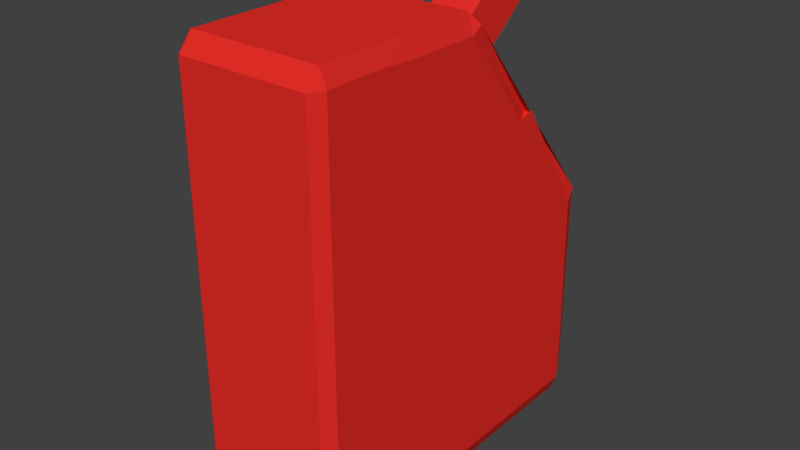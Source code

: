 # Source: FuelTank.blend  (saved by Blender 2.78.0; exported with 4.5.12 LTS)
import bpy
from mathutils import Matrix  # noqa: F401  (used for matrix-valued properties, if any)

bpy.ops.wm.read_factory_settings(use_empty=True)
scene = bpy.context.scene
scene.name = 'Scene'

# ---- collections
col_collection_1 = bpy.data.collections.new('Collection 1'); scene.collection.children.link(col_collection_1)

# ---- materials (node trees are filled in below, after node groups)
mat_fueltank = bpy.data.materials.new('fueltank')
mat_fueltank.alpha_threshold = 0.0
mat_fueltank.use_transparent_shadow = False
mat_fueltank.diffuse_color = (0.8, 0.02715, 0.02118, 1.0)
mat_fueltank.roughness = 0.5
mat_fueltank.line_color = (0.0, 0.0, 0.0, 1.0)

# ---- material node trees

# ---- world
world_world = bpy.data.worlds.new('World'); scene.world = world_world
world_world.color = (0.05088, 0.05088, 0.05088)
world_world.use_sun_shadow = False
world_world.sun_shadow_jitter_overblur = 0.0
world_world.cycles.sampling_method = 'MANUAL'

# ---- meshes
me_cube_001 = bpy.data.meshes.new('Cube.001')
me_cube_001.from_pydata([(-0.8333, -0.8333, -1.0), (-0.8333, -1.0, -0.8333), (-1.0, -0.8333, -0.8333), (-1.0, -0.8333, 0.8333), (-0.8333, -1.0, 0.8333), (-0.8333, -0.8333, 1.0), (-1.0, 0.8333, -0.8333), (-0.8333, 1.0, -0.8333), (-0.8333, 0.8333, -1.0), (-0.8333, 0.8333, 1.0), (-0.8333, 1.0, 0.8333), (-1.0, 0.8333, 0.8333), (1.0, -0.8333, -0.8333), (0.8333, -1.0, -0.8333), (0.8333, -0.8333, -1.0), (0.8333, -0.8333, 1.0), (0.8333, -1.0, 0.8333), (1.0, -0.8333, 0.8333), (0.8333, 1.0, -0.8333), (1.0, 0.8333, -0.8333), (0.8333, 0.8333, -1.0), (0.8333, 0.8333, 1.0), (1.0, 0.8333, 0.8333), (0.8333, 1.0, 0.8333), (-1.0, 0.8333, -0.8333), (-0.8333, 0.8333, -1.0), (-0.8333, 0.5, -1.0), (-1.0, 0.5, -0.8333), (-1.0, 0.5, -0.8333), (-0.8333, 0.5, -1.0), (-0.8333, 0.1667, -1.0), (-1.0, 0.1667, -0.8333), (-1.0, 0.1667, -0.8333), (-0.8333, 0.1667, -1.0), (-0.8333, -0.1667, -1.0), (-1.0, -0.1667, -0.8333), (-1.0, -0.1667, -0.8333), (-0.8333, -0.1667, -1.0), (-0.8333, -0.5, -1.0), (-1.0, -0.5, -0.8333), (-1.0, -0.8333, -0.8333), (-1.0, -0.5, -0.8333), (-0.8333, -0.5, -1.0), (-0.8333, -0.8333, -1.0), (-0.8333, -0.8333, 1.0), (-0.8333, -0.5, 1.0), (-1.0, -0.5, 0.8333), (-1.0, -0.8333, 0.8333), (-0.8333, -0.5, 1.0), (-0.8333, -0.1667, 1.0), (-1.0, -0.1667, 0.8333), (-1.0, -0.5, 0.8333), (-0.8333, -0.1667, 1.0), (-0.8333, 0.1667, 1.0), (-1.0, 0.1667, 0.8333), (-1.0, -0.1667, 0.8333), (-0.8333, 0.1667, 1.0), (-0.8333, 0.5, 1.0), (-1.0, 0.5, 0.8333), (-1.0, 0.1667, 0.8333), (-0.8333, 0.8333, 1.0), (-1.0, 0.8333, 0.8333), (-1.0, 0.5, 0.8333), (-0.8333, 0.5, 1.0), (0.8333, -0.8333, -1.0), (0.8333, -0.5, -1.0), (1.0, -0.5, -0.8333), (1.0, -0.8333, -0.8333), (0.8333, -0.5, -1.0), (0.8333, -0.1667, -1.0), (1.0, -0.1667, -0.8333), (1.0, -0.5, -0.8333), (0.8333, -0.1667, -1.0), (0.8333, 0.1667, -1.0), (1.0, 0.1667, -0.8333), (1.0, -0.1667, -0.8333), (0.8333, 0.1667, -1.0), (0.8333, 0.5, -1.0), (1.0, 0.5, -0.8333), (1.0, 0.1667, -0.8333), (0.8333, 0.8333, -1.0), (1.0, 0.8333, -0.8333), (1.0, 0.5, -0.8333), (0.8333, 0.5, -1.0), (1.0, 0.8333, 0.8333), (0.8333, 0.8333, 1.0), (0.8333, 0.5, 1.0), (1.0, 0.5, 0.8333), (1.0, 0.5, 0.8333), (0.8333, 0.5, 1.0), (0.8333, 0.1667, 1.0), (1.0, 0.1667, 0.8333), (1.0, 0.1667, 0.8333), (0.8333, 0.1667, 1.0), (0.8333, -0.1667, 1.0), (1.0, -0.1667, 0.8333), (1.0, -0.1667, 0.8333), (0.8333, -0.1667, 1.0), (0.8333, -0.5, 1.0), (1.0, -0.5, 0.8333), (1.0, -0.8333, 0.8333), (1.0, -0.5, 0.8333), (0.8333, -0.5, 1.0), (0.8333, -0.8333, 1.0), (0.8333, 1.0, -0.8333), (0.8333, 0.8333, -1.0), (0.5, 0.8333, -1.0), (0.5, 1.0, -0.8333), (0.5, 1.0, -0.8333), (0.5, 0.8333, -1.0), (0.1667, 0.8333, -1.0), (0.1667, 1.0, -0.8333), (0.1667, 1.0, -0.8333), (0.1667, 0.8333, -1.0), (-0.1667, 0.8333, -1.0), (-0.1667, 1.0, -0.8333), (-0.1667, 1.0, -0.8333), (-0.1667, 0.8333, -1.0), (-0.5, 0.8333, -1.0), (-0.5, 1.0, -0.8333), (-0.8333, 1.0, -0.8333), (-0.5, 1.0, -0.8333), (-0.5, 0.8333, -1.0), (-0.8333, 0.8333, -1.0), (-0.8333, 1.0, 0.8333), (-0.8333, 0.8333, 1.0), (-0.5, 0.8333, 1.0), (-0.5, 1.0, 0.8333), (-0.5, 1.0, 0.8333), (-0.5, 0.8333, 1.0), (-0.1667, 0.8333, 1.0), (-0.1667, 1.0, 0.8333), (-0.1667, 1.0, 0.8333), (-0.1667, 0.8333, 1.0), (0.1667, 0.8333, 1.0), (0.1667, 1.0, 0.8333), (0.1667, 1.0, 0.8333), (0.1667, 0.8333, 1.0), (0.5, 0.8333, 1.0), (0.5, 1.0, 0.8333), (0.8333, 1.0, 0.8333), (0.5, 1.0, 0.8333), (0.5, 0.8333, 1.0), (0.8333, 0.8333, 1.0), (-0.8333, -1.0, -0.8333), (-0.8333, -0.8333, -1.0), (-0.5, -0.8333, -1.0), (-0.5, -1.0, -0.8333), (-0.5, -1.0, -0.8333), (-0.5, -0.8333, -1.0), (-0.1667, -0.8333, -1.0), (-0.1667, -1.0, -0.8333), (-0.1667, -1.0, -0.8333), (-0.1667, -0.8333, -1.0), (0.1667, -0.8333, -1.0), (0.1667, -1.0, -0.8333), (0.1667, -1.0, -0.8333), (0.1667, -0.8333, -1.0), (0.5, -0.8333, -1.0), (0.5, -1.0, -0.8333), (0.8333, -1.0, -0.8333), (0.5, -1.0, -0.8333), (0.5, -0.8333, -1.0), (0.8333, -0.8333, -1.0), (0.8333, -1.0, 0.8333), (0.8333, -0.8333, 1.0), (0.5, -0.8333, 1.0), (0.5, -1.0, 0.8333), (0.5, -1.0, 0.8333), (0.5, -0.8333, 1.0), (0.1667, -0.8333, 1.0), (0.1667, -1.0, 0.8333), (0.1667, -1.0, 0.8333), (0.1667, -0.8333, 1.0), (-0.1667, -0.8333, 1.0), (-0.1667, -1.0, 0.8333), (-0.1667, -1.0, 0.8333), (-0.1667, -0.8333, 1.0), (-0.5, -0.8333, 1.0), (-0.5, -1.0, 0.8333), (-0.8333, -1.0, 0.8333), (-0.5, -1.0, 0.8333), (-0.5, -0.8333, 1.0), (-0.8333, -0.8333, 1.0), (-0.8333, 0.8333, 1.0), (-0.8333, 0.5, 1.0), (-0.5, 0.5, 1.0), (-0.5, 0.8333, 1.0), (-0.5, 0.8333, 1.0), (-0.5, 0.5, 1.0), (-0.1667, 0.5, 1.0), (-0.1667, 0.8333, 1.0), (-0.1667, 0.8333, 1.0), (-0.1667, 0.5, 1.0), (0.1667, 0.5, 1.0), (0.1667, 0.8333, 1.0), (0.1667, 0.8333, 1.0), (0.1667, 0.5, 1.0), (0.5, 0.5, 1.0), (0.5, 0.8333, 1.0), (0.8333, 0.8333, 1.0), (0.5, 0.8333, 1.0), (0.5, 0.5, 1.0), (0.8333, 0.5, 1.0), (-0.8333, 0.5, 1.0), (-0.8333, 0.1667, 1.0), (-0.5, 0.1667, 1.0), (-0.5, 0.5, 1.0), (-0.5, 0.5, 1.0), (-0.5, 0.1667, 1.0), (-0.1667, 0.1667, 1.0), (-0.1667, 0.5, 1.0), (-0.1667, 0.5, 1.0), (-0.1667, 0.1667, 1.0), (0.1667, 0.1667, 1.0), (0.1667, 0.5, 1.0), (0.1667, 0.5, 1.0), (0.1667, 0.1667, 1.0), (0.5, 0.1667, 1.0), (0.5, 0.5, 1.0), (0.8333, 0.5, 1.0), (0.5, 0.5, 1.0), (0.5, 0.1667, 1.0), (0.8333, 0.1667, 1.0), (-0.8333, 0.1667, 1.0), (-0.8333, -0.1667, 1.0), (-0.5, -0.1667, 1.0), (-0.5, 0.1667, 1.0), (-0.5, 0.1667, 1.0), (-0.5, -0.1667, 1.0), (-0.1667, -0.1667, 1.0), (-0.1667, 0.1667, 1.0), (-0.1667, 0.1667, 1.0), (-0.1667, -0.1667, 1.0), (0.1667, -0.1667, 1.0), (0.1667, 0.1667, 1.0), (0.1667, 0.1667, 1.0), (0.1667, -0.1667, 1.0), (0.5, -0.1667, 1.0), (0.5, 0.1667, 1.0), (0.8333, 0.1667, 1.0), (0.5, 0.1667, 1.0), (0.5, -0.1667, 1.0), (0.8333, -0.1667, 1.0), (-0.8333, -0.1667, 1.0), (-0.8333, -0.5, 1.0), (-0.5, -0.5, 1.0), (-0.5, -0.1667, 1.0), (-0.5, -0.1667, 1.0), (-0.5, -0.5, 1.0), (-0.1667, -0.5, 1.0), (-0.1667, -0.1667, 1.0), (-0.1667, -0.1667, 1.0), (-0.1667, -0.5, 1.0), (0.1667, -0.5, 1.0), (0.1667, -0.1667, 1.0), (0.1667, -0.1667, 1.0), (0.1667, -0.5, 1.0), (0.5, -0.5, 1.0), (0.5, -0.1667, 1.0), (0.8333, -0.1667, 1.0), (0.5, -0.1667, 1.0), (0.5, -0.5, 1.0), (0.8333, -0.5, 1.0), (-0.8333, -0.8333, 1.0), (-0.5, -0.8333, 1.0), (-0.5, -0.5, 1.0), (-0.8333, -0.5, 1.0), (-0.5, -0.8333, 1.0), (-0.1667, -0.8333, 1.0), (-0.1667, -0.5, 1.0), (-0.5, -0.5, 1.0), (-0.1667, -0.8333, 1.0), (0.1667, -0.8333, 1.0), (0.1667, -0.5, 1.0), (-0.1667, -0.5, 1.0), (0.1667, -0.8333, 1.0), (0.5, -0.8333, 1.0), (0.5, -0.5, 1.0), (0.1667, -0.5, 1.0), (0.8333, -0.8333, 1.0), (0.8333, -0.5, 1.0), (0.5, -0.5, 1.0), (0.5, -0.8333, 1.0), (0.8333, 0.8333, -1.0), (0.8333, 0.5, -1.0), (0.5, 0.5, -1.0), (0.5, 0.8333, -1.0), (0.5, 0.8333, -1.0), (0.5, 0.5, -1.0), (0.1667, 0.5, -1.0), (0.1667, 0.8333, -1.0), (0.1667, 0.8333, -1.0), (0.1667, 0.5, -1.0), (-0.1667, 0.5, -1.0), (-0.1667, 0.8333, -1.0), (-0.1667, 0.8333, -1.0), (-0.1667, 0.5, -1.0), (-0.5, 0.5, -1.0), (-0.5, 0.8333, -1.0), (-0.8333, 0.8333, -1.0), (-0.5, 0.8333, -1.0), (-0.5, 0.5, -1.0), (-0.8333, 0.5, -1.0), (0.8333, 0.5, -1.0), (0.8333, 0.1667, -1.0), (0.5, 0.1667, -1.0), (0.5, 0.5, -1.0), (0.5, 0.5, -1.0), (0.5, 0.1667, -1.0), (0.1667, 0.1667, -1.0), (0.1667, 0.5, -1.0), (0.1667, 0.5, -1.0), (0.1667, 0.1667, -1.0), (-0.1667, 0.1667, -1.0), (-0.1667, 0.5, -1.0), (-0.1667, 0.5, -1.0), (-0.1667, 0.1667, -1.0), (-0.5, 0.1667, -1.0), (-0.5, 0.5, -1.0), (-0.8333, 0.5, -1.0), (-0.5, 0.5, -1.0), (-0.5, 0.1667, -1.0), (-0.8333, 0.1667, -1.0), (0.8333, 0.1667, -1.0), (0.8333, -0.1667, -1.0), (0.5, -0.1667, -1.0), (0.5, 0.1667, -1.0), (0.5, 0.1667, -1.0), (0.5, -0.1667, -1.0), (0.1667, -0.1667, -1.0), (0.1667, 0.1667, -1.0), (0.1667, 0.1667, -1.0), (0.1667, -0.1667, -1.0), (-0.1667, -0.1667, -1.0), (-0.1667, 0.1667, -1.0), (-0.1667, 0.1667, -1.0), (-0.1667, -0.1667, -1.0), (-0.5, -0.1667, -1.0), (-0.5, 0.1667, -1.0), (-0.8333, 0.1667, -1.0), (-0.5, 0.1667, -1.0), (-0.5, -0.1667, -1.0), (-0.8333, -0.1667, -1.0), (0.8333, -0.1667, -1.0), (0.8333, -0.5, -1.0), (0.5, -0.5, -1.0), (0.5, -0.1667, -1.0), (0.5, -0.1667, -1.0), (0.5, -0.5, -1.0), (0.1667, -0.5, -1.0), (0.1667, -0.1667, -1.0), (0.1667, -0.1667, -1.0), (0.1667, -0.5, -1.0), (-0.1667, -0.5, -1.0), (-0.1667, -0.1667, -1.0), (-0.1667, -0.1667, -1.0), (-0.1667, -0.5, -1.0), (-0.5, -0.5, -1.0), (-0.5, -0.1667, -1.0), (-0.8333, -0.1667, -1.0), (-0.5, -0.1667, -1.0), (-0.5, -0.5, -1.0), (-0.8333, -0.5, -1.0), (0.8333, -0.8333, -1.0), (0.5, -0.8333, -1.0), (0.5, -0.5, -1.0), (0.8333, -0.5, -1.0), (0.5, -0.8333, -1.0), (0.1667, -0.8333, -1.0), (0.1667, -0.5, -1.0), (0.5, -0.5, -1.0), (0.1667, -0.8333, -1.0), (-0.1667, -0.8333, -1.0), (-0.1667, -0.5, -1.0), (0.1667, -0.5, -1.0), (-0.1667, -0.8333, -1.0), (-0.5, -0.8333, -1.0), (-0.5, -0.5, -1.0), (-0.1667, -0.5, -1.0), (-0.8333, -0.8333, -1.0), (-0.8333, -0.5, -1.0), (-0.5, -0.5, -1.0), (-0.5, -0.8333, -1.0)], [], [(125, 9, 60, 184), (21, 143, 200, 85), (103, 280, 165, 15), (264, 44, 5, 183), (67, 100, 17, 12), (7, 10, 124, 120), (13, 16, 164, 160), (71, 99, 101, 66), (185, 63, 57, 204), (205, 56, 53, 224), (225, 52, 49, 244), (104, 140, 23, 18), (86, 203, 220, 89), (82, 87, 88, 78), (79, 91, 92, 74), (75, 95, 96, 70), (105, 20, 80, 284), (285, 83, 77, 304), (305, 76, 73, 324), (325, 72, 69, 344), (345, 68, 65, 367), (144, 180, 4, 1), (38, 363, 381, 42), (34, 343, 360, 37), (30, 323, 340, 33), (26, 303, 320, 29), (245, 48, 45, 267), (362, 358, 378, 382), (357, 354, 374, 379), (353, 350, 370, 375), (41, 46, 51, 39), (349, 346, 366, 371), (342, 338, 359, 361), (337, 334, 355, 356), (333, 330, 351, 352), (36, 50, 55, 35), (329, 326, 347, 348), (322, 318, 339, 341), (317, 314, 335, 336), (313, 310, 331, 332), (32, 54, 59, 31), (309, 306, 327, 328), (302, 298, 319, 321), (297, 294, 315, 316), (293, 290, 311, 312), (24, 61, 11, 6), (129, 126, 187, 188), (121, 127, 128, 119), (116, 131, 132, 115), (112, 135, 136, 111), (108, 139, 141, 107), (289, 286, 307, 308), (262, 258, 278, 282), (257, 254, 274, 279), (253, 250, 270, 275), (98, 263, 281, 102), (249, 246, 266, 271), (242, 238, 259, 261), (237, 234, 255, 256), (233, 230, 251, 252), (94, 243, 260, 97), (229, 226, 247, 248), (222, 218, 239, 241), (217, 214, 235, 236), (213, 210, 231, 232), (90, 223, 240, 93), (209, 206, 227, 228), (202, 198, 219, 221), (197, 194, 215, 216), (193, 190, 211, 212), (28, 58, 62, 27), (148, 179, 181, 147), (142, 138, 199, 201), (137, 134, 195, 196), (133, 130, 191, 192), (19, 22, 84, 81), (276, 273, 173, 170), (272, 269, 177, 174), (268, 265, 182, 178), (189, 186, 207, 208), (2, 3, 47, 40), (152, 175, 176, 151), (156, 171, 172, 155), (161, 167, 168, 159), (283, 277, 169, 166), (364, 64, 14, 163), (368, 365, 162, 158), (372, 369, 157, 154), (376, 373, 153, 150), (383, 377, 149, 146), (8, 123, 300, 25), (122, 118, 299, 301), (117, 114, 295, 296), (113, 110, 291, 292), (109, 106, 287, 288), (0, 1, 2), (3, 4, 5), (6, 7, 8), (9, 10, 11), (12, 13, 14), (15, 16, 17), (18, 19, 20), (21, 22, 23), (24, 25, 26, 27), (28, 29, 30, 31), (32, 33, 34, 35), (36, 37, 38, 39), (40, 41, 42, 43), (44, 45, 46, 47), (48, 49, 50, 51), (52, 53, 54, 55), (56, 57, 58, 59), (60, 61, 62, 63), (64, 65, 66, 67), (68, 69, 70, 71), (72, 73, 74, 75), (76, 77, 78, 79), (80, 81, 82, 83), (84, 85, 86, 87), (88, 89, 90, 91), (92, 93, 94, 95), (96, 97, 98, 99), (100, 101, 102, 103), (104, 105, 106, 107), (108, 109, 110, 111), (112, 113, 114, 115), (116, 117, 118, 119), (120, 121, 122, 123), (124, 125, 126, 127), (128, 129, 130, 131), (132, 133, 134, 135), (136, 137, 138, 139), (140, 141, 142, 143), (144, 145, 146, 147), (148, 149, 150, 151), (152, 153, 154, 155), (156, 157, 158, 159), (160, 161, 162, 163), (164, 165, 166, 167), (168, 169, 170, 171), (172, 173, 174, 175), (176, 177, 178, 179), (180, 181, 182, 183), (184, 185, 186, 187), (188, 189, 190, 191), (192, 193, 194, 195), (196, 197, 198, 199), (200, 201, 202, 203), (204, 205, 206, 207), (208, 209, 210, 211), (212, 213, 214, 215), (216, 217, 218, 219), (220, 221, 222, 223), (224, 225, 226, 227), (228, 229, 230, 231), (232, 233, 234, 235), (236, 237, 238, 239), (240, 241, 242, 243), (244, 245, 246, 247), (248, 249, 250, 251), (252, 253, 254, 255), (256, 257, 258, 259), (260, 261, 262, 263), (264, 265, 266, 267), (268, 269, 270, 271), (272, 273, 274, 275), (276, 277, 278, 279), (280, 281, 282, 283), (284, 285, 286, 287), (288, 289, 290, 291), (292, 293, 294, 295), (296, 297, 298, 299), (300, 301, 302, 303), (304, 305, 306, 307), (308, 309, 310, 311), (312, 313, 314, 315), (316, 317, 318, 319), (320, 321, 322, 323), (324, 325, 326, 327), (328, 329, 330, 331), (332, 333, 334, 335), (336, 337, 338, 339), (340, 341, 342, 343), (344, 345, 346, 347), (348, 349, 350, 351), (352, 353, 354, 355), (356, 357, 358, 359), (360, 361, 362, 363), (364, 365, 366, 367), (368, 369, 370, 371), (372, 373, 374, 375), (376, 377, 378, 379), (380, 381, 382, 383), (43, 0, 2, 40), (1, 4, 3, 2), (60, 9, 11, 61), (10, 7, 6, 11), (123, 8, 7, 120), (143, 21, 23, 140), (22, 19, 18, 23), (80, 20, 19, 81), (103, 15, 17, 100), (16, 13, 12, 17), (163, 14, 13, 160), (183, 5, 4, 180), (8, 25, 24, 6), (26, 29, 28, 27), (30, 33, 32, 31), (34, 37, 36, 35), (38, 42, 41, 39), (5, 44, 47, 3), (45, 48, 51, 46), (49, 52, 55, 50), (53, 56, 59, 54), (57, 63, 62, 58), (14, 64, 67, 12), (65, 68, 71, 66), (69, 72, 75, 70), (73, 76, 79, 74), (77, 83, 82, 78), (21, 85, 84, 22), (86, 89, 88, 87), (90, 93, 92, 91), (94, 97, 96, 95), (98, 102, 101, 99), (203, 86, 85, 200), (223, 90, 89, 220), (243, 94, 93, 240), (263, 98, 97, 260), (280, 103, 102, 281), (303, 26, 25, 300), (323, 30, 29, 320), (343, 34, 33, 340), (363, 38, 37, 360), (380, 43, 42, 381), (87, 82, 81, 84), (91, 79, 78, 88), (95, 75, 74, 92), (99, 71, 70, 96), (100, 67, 66, 101), (46, 41, 40, 47), (50, 36, 39, 51), (54, 32, 35, 55), (58, 28, 31, 59), (61, 24, 27, 62), (20, 105, 104, 18), (106, 109, 108, 107), (110, 113, 112, 111), (114, 117, 116, 115), (118, 122, 121, 119), (9, 125, 124, 10), (126, 129, 128, 127), (130, 133, 132, 131), (134, 137, 136, 135), (138, 142, 141, 139), (0, 145, 144, 1), (146, 149, 148, 147), (150, 153, 152, 151), (154, 157, 156, 155), (158, 162, 161, 159), (15, 165, 164, 16), (166, 169, 168, 167), (170, 173, 172, 171), (174, 177, 176, 175), (178, 182, 181, 179), (63, 185, 184, 60), (186, 189, 188, 187), (190, 193, 192, 191), (194, 197, 196, 195), (198, 202, 201, 199), (56, 205, 204, 57), (206, 209, 208, 207), (210, 213, 212, 211), (214, 217, 216, 215), (218, 222, 221, 219), (52, 225, 224, 53), (226, 229, 228, 227), (230, 233, 232, 231), (234, 237, 236, 235), (238, 242, 241, 239), (48, 245, 244, 49), (246, 249, 248, 247), (250, 253, 252, 251), (254, 257, 256, 255), (258, 262, 261, 259), (44, 264, 267, 45), (265, 268, 271, 266), (269, 272, 275, 270), (273, 276, 279, 274), (277, 283, 282, 278), (83, 285, 284, 80), (286, 289, 288, 287), (290, 293, 292, 291), (294, 297, 296, 295), (298, 302, 301, 299), (76, 305, 304, 77), (306, 309, 308, 307), (310, 313, 312, 311), (314, 317, 316, 315), (318, 322, 321, 319), (72, 325, 324, 73), (326, 329, 328, 327), (330, 333, 332, 331), (334, 337, 336, 335), (338, 342, 341, 339), (68, 345, 344, 69), (346, 349, 348, 347), (350, 353, 352, 351), (354, 357, 356, 355), (358, 362, 361, 359), (64, 364, 367, 65), (365, 368, 371, 366), (369, 372, 375, 370), (373, 376, 379, 374), (377, 383, 382, 378), (362, 382, 381, 363), (357, 379, 378, 358), (353, 375, 374, 354), (349, 371, 370, 350), (345, 367, 366, 346), (342, 361, 360, 343), (337, 356, 359, 338), (333, 352, 355, 334), (329, 348, 351, 330), (325, 344, 347, 326), (322, 341, 340, 323), (317, 336, 339, 318), (313, 332, 335, 314), (309, 328, 331, 310), (305, 324, 327, 306), (302, 321, 320, 303), (297, 316, 319, 298), (293, 312, 315, 294), (289, 308, 311, 290), (285, 304, 307, 286), (122, 301, 300, 123), (117, 296, 299, 118), (113, 292, 295, 114), (109, 288, 291, 110), (105, 284, 287, 106), (262, 282, 281, 263), (257, 279, 278, 258), (253, 275, 274, 254), (249, 271, 270, 250), (245, 267, 266, 246), (242, 261, 260, 243), (237, 256, 259, 238), (233, 252, 255, 234), (229, 248, 251, 230), (225, 244, 247, 226), (222, 241, 240, 223), (217, 236, 239, 218), (213, 232, 235, 214), (209, 228, 231, 210), (205, 224, 227, 206), (202, 221, 220, 203), (197, 216, 219, 198), (193, 212, 215, 194), (189, 208, 211, 190), (185, 204, 207, 186), (142, 201, 200, 143), (137, 196, 199, 138), (133, 192, 195, 134), (129, 188, 191, 130), (125, 184, 187, 126), (283, 166, 165, 280), (276, 170, 169, 277), (272, 174, 173, 273), (268, 178, 177, 269), (264, 183, 182, 265), (383, 146, 145, 380), (376, 150, 149, 377), (372, 154, 153, 373), (368, 158, 157, 369), (364, 163, 162, 365), (167, 161, 160, 164), (171, 156, 159, 168), (175, 152, 155, 172), (179, 148, 151, 176), (180, 144, 147, 181), (127, 121, 120, 124), (131, 116, 119, 128), (135, 112, 115, 132), (139, 108, 111, 136), (140, 104, 107, 141), (43, 380, 145, 0)])
me_cube_001.materials.append(mat_fueltank)
me_cube_001.use_remesh_preserve_volume = False
me_cube_001.use_remesh_preserve_attributes = False
me_cube_001.use_mirror_vertex_groups = False
me_cube_001.update()
me_cube = bpy.data.meshes.new('Cube')
me_cube.from_pydata([(0.7322, 1.0, -0.925), (0.8072, 0.925, -0.925), (0.7322, 0.925, -1.0), (0.8072, -0.925, -0.925), (0.7322, -1.0, -0.925), (0.7322, -0.925, -1.0), (-0.7322, -1.0, -0.925), (-0.8072, -0.925, -0.925), (-0.7322, -0.925, -1.0), (-0.7322, 1.0, -0.925), (-0.7322, 0.925, -1.0), (-0.8072, 0.925, -0.925), (0.7322, -1.0, 0.925), (0.8072, -0.925, 0.925), (0.7322, -0.925, 1.0), (-0.8072, -0.925, 0.925), (-0.7322, -1.0, 0.925), (-0.7322, -0.925, 1.0), (0.7322, 0.575, -1.0), (0.8072, 0.575, -0.925), (0.8072, 0.425, -0.925), (0.7322, 0.425, -1.0), (0.7322, 0.075, -1.0), (0.8072, 0.075, -0.925), (0.8072, -0.075, -0.925), (0.7322, -0.075, -1.0), (0.7322, -0.575, -1.0), (0.7322, -0.425, -1.0), (0.8072, -0.425, -0.925), (0.8072, -0.575, -0.925), (-0.7322, -0.575, -1.0), (-0.8072, -0.575, -0.925), (-0.8072, -0.425, -0.925), (-0.7322, -0.425, -1.0), (-0.7322, -0.075, -1.0), (-0.8072, -0.075, -0.925), (-0.8072, 0.075, -0.925), (-0.7322, 0.075, -1.0), (-0.7322, 0.575, -1.0), (-0.7322, 0.425, -1.0), (-0.8072, 0.425, -0.925), (-0.8072, 0.575, -0.925), (0.8072, 0.05303, 0.947), (0.7322, -5.018e-07, 1.0), (0.8072, -5.161e-07, 0.9146), (0.8072, -0.575, 0.925), (0.8072, -0.425, 0.9175), (0.7322, -0.425, 1.0), (0.7322, -0.575, 1.0), (-0.8072, -0.575, 0.925), (-0.7322, -0.575, 1.0), (-0.7322, -0.425, 1.0), (-0.8072, -0.425, 0.9175), (-0.8072, 0.05303, 0.947), (-0.8072, 2.129e-07, 0.9045), (-0.7322, 1.74e-07, 1.0), (0.7322, 1.0, -0.575), (0.7322, 1.0, -0.425), (0.8072, 0.9175, -0.425), (0.8072, 0.925, -0.575), (0.8072, 0.947, 0.05303), (0.8072, 0.9045, 0.0), (0.7322, 1.0, 0.0), (0.8072, -0.925, -0.575), (0.8072, -0.925, -0.425), (0.7322, -1.0, -0.425), (0.7322, -1.0, -0.575), (0.8072, -0.925, -0.075), (0.8072, -0.925, 0.075), (0.7322, -1.0, 0.075), (0.7322, -1.0, -0.075), (0.8072, -0.925, 0.575), (0.7322, -1.0, 0.575), (0.7322, -1.0, 0.425), (0.8072, -0.925, 0.425), (-0.7322, -1.0, -0.575), (-0.7322, -1.0, -0.425), (-0.8072, -0.925, -0.425), (-0.8072, -0.925, -0.575), (-0.7322, -1.0, -0.075), (-0.7322, -1.0, 0.075), (-0.8072, -0.925, 0.075), (-0.8072, -0.925, -0.075), (-0.7322, -1.0, 0.575), (-0.8072, -0.925, 0.575), (-0.8072, -0.925, 0.425), (-0.7322, -1.0, 0.425), (-0.8072, 0.925, -0.575), (-0.8072, 0.9175, -0.425), (-0.7322, 1.0, -0.425), (-0.7322, 1.0, -0.575), (-0.8072, 0.947, 0.05303), (-0.7322, 1.0, 0.0), (-0.8072, 0.9045, 0.0), (-0.8072, -0.575, 0.575), (-0.8072, -0.425, 0.575), (-0.8072, -0.425, 0.425), (-0.8072, -0.575, 0.425), (-0.8072, -0.575, 0.075), (-0.8072, -0.425, 0.075), (-0.8072, -0.425, -0.075), (-0.8072, -0.575, -0.075), (-0.8072, -0.575, -0.575), (-0.8072, -0.575, -0.425), (-0.8072, -0.425, -0.425), (-0.8072, -0.425, -0.575), (-0.8072, -0.075, 0.425), (-0.8072, 2.276e-07, 0.575), (-0.8072, 0.075, 0.5), (-0.8072, -0.075, 0.075), (-0.8072, 0.075, 0.075), (-0.8072, 0.075, -0.075), (-0.8072, -0.075, -0.075), (-0.8072, -0.075, -0.575), (-0.8072, -0.075, -0.425), (-0.8072, 0.075, -0.425), (-0.8072, 0.075, -0.575), (-0.8072, 0.4175, 0.5), (-0.8779, 0.4823, 0.4823), (-0.8072, 0.5, 0.4325), (-0.8072, 0.425, -0.075), (-0.8072, 0.5, 0.075), (-0.8072, 0.575, 0.0), (-0.8072, 0.575, -0.575), (-0.8072, 0.425, -0.575), (-0.8072, 0.425, -0.425), (-0.8072, 0.575, -0.425), (0.8072, 0.5, 0.5146), (0.7322, 0.5, 0.5), (0.8072, 0.4045, 0.5), (0.8072, 0.575, 0.0), (0.8072, 0.5, 0.075), (0.8072, 0.425, -0.075), (0.8072, 0.575, -0.575), (0.8072, 0.575, -0.425), (0.8072, 0.425, -0.425), (0.8072, 0.425, -0.575), (0.8072, 0.075, 0.5), (0.8072, -4.351e-07, 0.575), (0.8072, -0.075, 0.425), (0.8072, 0.075, 0.075), (0.8072, -0.075, 0.075), (0.8072, -0.075, -0.075), (0.8072, 0.075, -0.075), (0.8072, 0.075, -0.575), (0.8072, 0.075, -0.425), (0.8072, -0.075, -0.425), (0.8072, -0.075, -0.575), (0.8072, -0.575, 0.575), (0.8072, -0.575, 0.425), (0.8072, -0.425, 0.425), (0.8072, -0.425, 0.575), (0.8072, -0.575, 0.075), (0.8072, -0.575, -0.075), (0.8072, -0.425, -0.075), (0.8072, -0.425, 0.075), (0.8072, -0.575, -0.575), (0.8072, -0.425, -0.575), (0.8072, -0.425, -0.425), (0.8072, -0.575, -0.425)], [], [(4, 66, 75, 6), (72, 12, 16, 83), (48, 50, 17, 14), (84, 15, 49, 94), (2, 18, 38, 10), (21, 22, 37, 39), (118, 53, 91), (43, 55, 51, 47), (129, 44, 138, 137), (1, 59, 133, 19), (20, 136, 144, 23), (24, 147, 157, 28), (32, 105, 113, 35), (146, 142, 154, 158), (25, 27, 33, 34), (141, 139, 150, 155), (135, 132, 143, 145), (29, 156, 63, 3), (62, 57, 89, 92), (43, 62, 92, 55), (119, 127, 131, 121), (108, 137, 129, 117), (36, 116, 124, 40), (110, 108, 117, 119, 121), (104, 100, 112, 114), (41, 123, 87, 11), (81, 85, 97, 98), (126, 122, 93, 88), (138, 44, 46, 151), (122, 130, 61, 62, 92, 93), (148, 45, 13, 71), (119, 93, 122, 121), (7, 78, 102, 31), (159, 153, 67, 64), (152, 149, 74, 68), (26, 5, 8, 30), (69, 73, 86, 80), (77, 82, 101, 103), (128, 60, 42), (115, 111, 120, 125), (131, 127, 129, 137, 140), (131, 130, 61, 127), (65, 70, 79, 76), (54, 55, 43, 44, 138, 107), (95, 52, 54, 107), (58, 61, 130, 134), (99, 96, 106, 109), (108, 107, 54, 117), (0, 1, 2), (3, 4, 5), (6, 7, 8), (9, 10, 11), (12, 13, 14), (15, 16, 17), (18, 19, 20, 21), (22, 23, 24, 25), (26, 27, 28, 29), (30, 31, 32, 33), (34, 35, 36, 37), (38, 39, 40, 41), (42, 43, 44), (45, 46, 47, 48), (49, 50, 51, 52), (53, 54, 55), (56, 57, 58, 59), (60, 61, 62), (63, 64, 65, 66), (67, 68, 69, 70), (71, 72, 73, 74), (75, 76, 77, 78), (79, 80, 81, 82), (83, 84, 85, 86), (87, 88, 89, 90), (91, 92, 93), (94, 95, 96, 97), (98, 99, 100, 101), (102, 103, 104, 105), (106, 107, 108), (109, 110, 111, 112), (113, 114, 115, 116), (117, 118, 119), (120, 121, 122), (123, 124, 125, 126), (127, 128, 129), (130, 131, 132), (133, 134, 135, 136), (137, 138, 139), (140, 141, 142, 143), (144, 145, 146, 147), (148, 149, 150, 151), (152, 153, 154, 155), (156, 157, 158, 159), (29, 3, 5, 26), (2, 10, 9, 0), (4, 6, 8, 5), (71, 13, 12, 72), (41, 11, 10, 38), (83, 16, 15, 84), (48, 14, 13, 45), (14, 17, 16, 12), (91, 53, 55, 92), (1, 19, 18, 2), (20, 23, 22, 21), (24, 28, 27, 25), (7, 31, 30, 8), (32, 35, 34, 33), (36, 40, 39, 37), (42, 60, 62, 43), (43, 47, 46, 44), (17, 50, 49, 15), (51, 55, 54, 52), (105, 32, 31, 102), (116, 36, 35, 113), (123, 41, 40, 124), (136, 20, 19, 133), (147, 24, 23, 144), (156, 29, 28, 157), (50, 48, 47, 51), (21, 39, 38, 18), (25, 34, 37, 22), (26, 30, 33, 27), (0, 56, 59, 1), (57, 62, 61, 58), (3, 63, 66, 4), (64, 67, 70, 65), (68, 74, 73, 69), (6, 75, 78, 7), (76, 79, 82, 77), (80, 86, 85, 81), (11, 87, 90, 9), (88, 93, 92, 89), (52, 95, 94, 49), (96, 99, 98, 97), (100, 104, 103, 101), (108, 110, 109, 106), (111, 115, 114, 112), (122, 126, 125, 120), (132, 135, 134, 130), (139, 141, 140, 137), (142, 146, 145, 143), (45, 148, 151, 46), (149, 152, 155, 150), (153, 159, 158, 154), (146, 158, 157, 147), (141, 155, 154, 142), (138, 151, 150, 139), (135, 145, 144, 136), (131, 140, 143, 132), (58, 134, 133, 59), (115, 125, 124, 116), (110, 121, 120, 111), (104, 114, 113, 105), (99, 109, 112, 100), (95, 107, 106, 96), (77, 103, 102, 78), (81, 98, 101, 82), (84, 94, 97, 85), (56, 90, 89, 57), (126, 88, 87, 123), (65, 76, 75, 66), (69, 80, 79, 70), (72, 83, 86, 73), (159, 64, 63, 156), (152, 68, 67, 153), (148, 71, 74, 149), (137, 108, 107, 138), (129, 117, 119, 127), (130, 122, 121, 131), (60, 128, 127, 61), (44, 129, 128, 42), (53, 118, 117, 54), (93, 119, 118, 91), (56, 0, 9, 90)])
me_cube.materials.append(mat_fueltank)
me_cube.use_remesh_preserve_volume = False
me_cube.use_remesh_preserve_attributes = False
me_cube.use_mirror_vertex_groups = False
me_cube.update()

# ---- objects
ob_cube_001 = bpy.data.objects.new('Cube.001', me_cube_001)
ob_cube = bpy.data.objects.new('Cube', me_cube)

# ---- transforms, parenting, visibility, modifiers, constraints
ob_cube_001.location = (0.0, 0.5085, 1.042)
ob_cube_001.rotation_euler = (-0.8954, -0.0, 0.0)
ob_cube_001.scale = (0.1247, 0.1602, 0.3457)
ob_cube_001.lineart.crease_threshold = 0.0
ob_cube.location = (0.0, 0.0, 0.0)
ob_cube.scale = (0.4919, 1.0, 1.232)
ob_cube.lock_rotations_4d = False
ob_cube.empty_display_type = 'ARROWS'
ob_cube.lineart.crease_threshold = 0.0

# ---- collection membership
col_collection_1.objects.link(ob_cube_001)
col_collection_1.objects.link(ob_cube)

# ---- scene / render settings (as saved in the file)
scene.frame_start = 1; scene.frame_end = 250; scene.frame_set(1)
scene.render.engine = 'BLENDER_EEVEE_NEXT'
scene.render.resolution_percentage = 50
scene.render.dither_intensity = 0.0
scene.cycles.use_denoising = False
scene.cycles.samples = 128
scene.cycles.sampling_pattern = 'TABULATED_SOBOL'
scene.cycles.light_sampling_threshold = 0.0
scene.cycles.use_adaptive_sampling = False
scene.cycles.use_light_tree = False
scene.cycles.blur_glossy = 0.0
scene.cycles.sample_clamp_indirect = 0.0
scene.view_settings.view_transform = 'Standard'
bpy.context.view_layer.update()

# ---- added for rendering (the .blend has no active camera and no usable light): camera, sun
cam_auto = bpy.data.cameras.new('AutoCamera')
cam_auto.lens = 50.0
cam_auto.sensor_width = 36.0
cam_auto.clip_end = 1000.0
ob_auto_camera = bpy.data.objects.new('AutoCamera', cam_auto)
scene.collection.objects.link(ob_auto_camera)
ob_auto_camera.location = (3.12318, -3.76868, 2.58812)
ob_auto_camera.rotation_euler = (1.09748, -7.21219e-08, 0.694738)
scene.camera = ob_auto_camera
light_auto_sun = bpy.data.lights.new('AutoSun', 'SUN')
light_auto_sun.energy = 3.0
light_auto_sun.angle = 0.0523599
ob_auto_sun = bpy.data.objects.new('AutoSun', light_auto_sun)
scene.collection.objects.link(ob_auto_sun)
ob_auto_sun.rotation_euler = (0.872665, 0.174533, 0.523599)
bpy.context.view_layer.update()
